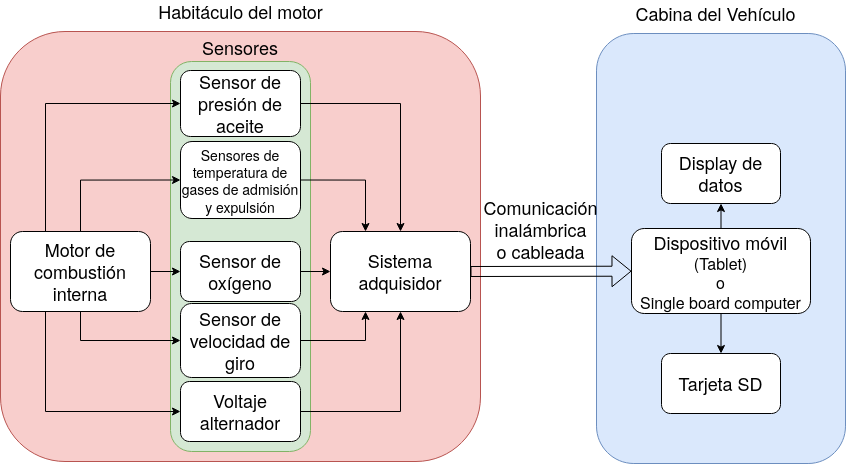

The diagram above was exported from draw.io. Its source (the exported page's mxGraphModel, read from the mxfile embedded in the PNG):
<mxGraphModel dx="1583" dy="654" grid="0" gridSize="10" guides="1" tooltips="1" connect="1" arrows="1" fold="1" page="1" pageScale="1" pageWidth="1169" pageHeight="827" math="0" shadow="0">
  <root>
    <mxCell id="0" />
    <mxCell id="1" parent="0" />
    <mxCell id="2" value="" style="rounded=1;whiteSpace=wrap;html=1;glass=0;labelBackgroundColor=none;fillColor=#dae8fc;strokeColor=#6c8ebf;" vertex="1" parent="1">
      <mxGeometry x="626" y="82" width="249" height="430" as="geometry" />
    </mxCell>
    <mxCell id="3" value="" style="rounded=1;whiteSpace=wrap;html=1;glass=0;labelBackgroundColor=none;fillColor=#f8cecc;strokeColor=#b85450;" vertex="1" parent="1">
      <mxGeometry x="30" y="80" width="480" height="430" as="geometry" />
    </mxCell>
    <mxCell id="4" value="" style="rounded=1;whiteSpace=wrap;html=1;fillColor=#d5e8d4;strokeColor=#82b366;glass=0;" vertex="1" parent="1">
      <mxGeometry x="200" y="110" width="140" height="390" as="geometry" />
    </mxCell>
    <mxCell id="5" style="edgeStyle=orthogonalEdgeStyle;rounded=0;orthogonalLoop=1;jettySize=auto;html=1;exitX=0.25;exitY=0;exitDx=0;exitDy=0;entryX=0;entryY=0.5;entryDx=0;entryDy=0;" edge="1" source="10" target="12" parent="1">
      <mxGeometry relative="1" as="geometry" />
    </mxCell>
    <mxCell id="6" style="edgeStyle=orthogonalEdgeStyle;rounded=0;orthogonalLoop=1;jettySize=auto;html=1;exitX=0.5;exitY=0;exitDx=0;exitDy=0;entryX=0;entryY=0.5;entryDx=0;entryDy=0;" edge="1" source="10" target="14" parent="1">
      <mxGeometry relative="1" as="geometry" />
    </mxCell>
    <mxCell id="7" style="edgeStyle=orthogonalEdgeStyle;rounded=0;orthogonalLoop=1;jettySize=auto;html=1;exitX=0.5;exitY=1;exitDx=0;exitDy=0;entryX=0;entryY=0.5;entryDx=0;entryDy=0;" edge="1" source="10" target="16" parent="1">
      <mxGeometry relative="1" as="geometry" />
    </mxCell>
    <mxCell id="8" style="edgeStyle=orthogonalEdgeStyle;rounded=0;orthogonalLoop=1;jettySize=auto;html=1;exitX=1;exitY=0.5;exitDx=0;exitDy=0;entryX=0;entryY=0.5;entryDx=0;entryDy=0;" edge="1" source="10" target="18" parent="1">
      <mxGeometry relative="1" as="geometry" />
    </mxCell>
    <mxCell id="9" style="edgeStyle=orthogonalEdgeStyle;rounded=0;orthogonalLoop=1;jettySize=auto;html=1;exitX=0.25;exitY=1;exitDx=0;exitDy=0;entryX=0;entryY=0.5;entryDx=0;entryDy=0;" edge="1" source="10" target="20" parent="1">
      <mxGeometry relative="1" as="geometry" />
    </mxCell>
    <mxCell id="10" value="&lt;font style=&quot;font-size: 18px&quot;&gt;Motor de combustión interna&lt;/font&gt;" style="rounded=1;whiteSpace=wrap;html=1;" vertex="1" parent="1">
      <mxGeometry x="40" y="280" width="140" height="80" as="geometry" />
    </mxCell>
    <mxCell id="11" style="edgeStyle=orthogonalEdgeStyle;rounded=0;orthogonalLoop=1;jettySize=auto;html=1;exitX=1;exitY=0.5;exitDx=0;exitDy=0;entryX=0.5;entryY=0;entryDx=0;entryDy=0;" edge="1" source="12" target="21" parent="1">
      <mxGeometry relative="1" as="geometry" />
    </mxCell>
    <mxCell id="12" value="&lt;font style=&quot;font-size: 18px&quot;&gt;Sensor de presión de aceite&lt;br&gt;&lt;/font&gt;" style="rounded=1;whiteSpace=wrap;html=1;" vertex="1" parent="1">
      <mxGeometry x="210" y="119" width="120" height="66" as="geometry" />
    </mxCell>
    <mxCell id="13" style="edgeStyle=orthogonalEdgeStyle;rounded=0;orthogonalLoop=1;jettySize=auto;html=1;exitX=1;exitY=0.5;exitDx=0;exitDy=0;entryX=0.25;entryY=0;entryDx=0;entryDy=0;" edge="1" source="14" target="21" parent="1">
      <mxGeometry relative="1" as="geometry" />
    </mxCell>
    <mxCell id="14" value="&lt;div&gt;&lt;font style=&quot;font-size: 14px&quot;&gt;Sensores de temperatura de gases de admisión y expulsión&lt;/font&gt;&lt;/div&gt;" style="rounded=1;whiteSpace=wrap;html=1;" vertex="1" parent="1">
      <mxGeometry x="210" y="190" width="120" height="77" as="geometry" />
    </mxCell>
    <mxCell id="15" style="edgeStyle=orthogonalEdgeStyle;rounded=0;orthogonalLoop=1;jettySize=auto;html=1;exitX=1;exitY=0.5;exitDx=0;exitDy=0;entryX=0.25;entryY=1;entryDx=0;entryDy=0;" edge="1" source="16" target="21" parent="1">
      <mxGeometry relative="1" as="geometry" />
    </mxCell>
    <mxCell id="16" value="&lt;font style=&quot;font-size: 18px&quot;&gt;Sensor de velocidad de giro&lt;/font&gt;" style="rounded=1;whiteSpace=wrap;html=1;" vertex="1" parent="1">
      <mxGeometry x="210" y="352" width="120" height="74" as="geometry" />
    </mxCell>
    <mxCell id="17" style="edgeStyle=orthogonalEdgeStyle;rounded=0;orthogonalLoop=1;jettySize=auto;html=1;exitX=1;exitY=0.5;exitDx=0;exitDy=0;entryX=0;entryY=0.5;entryDx=0;entryDy=0;" edge="1" source="18" target="21" parent="1">
      <mxGeometry relative="1" as="geometry" />
    </mxCell>
    <mxCell id="18" value="&lt;font style=&quot;font-size: 18px&quot;&gt;Sensor de oxígeno&lt;/font&gt;" style="rounded=1;whiteSpace=wrap;html=1;" vertex="1" parent="1">
      <mxGeometry x="210" y="290" width="120" height="60" as="geometry" />
    </mxCell>
    <mxCell id="19" style="edgeStyle=orthogonalEdgeStyle;rounded=0;orthogonalLoop=1;jettySize=auto;html=1;exitX=1;exitY=0.5;exitDx=0;exitDy=0;entryX=0.5;entryY=1;entryDx=0;entryDy=0;" edge="1" source="20" target="21" parent="1">
      <mxGeometry relative="1" as="geometry" />
    </mxCell>
    <mxCell id="20" value="&lt;font style=&quot;font-size: 18px&quot;&gt;Voltaje alternador&lt;/font&gt;" style="rounded=1;whiteSpace=wrap;html=1;" vertex="1" parent="1">
      <mxGeometry x="210" y="430" width="120" height="60" as="geometry" />
    </mxCell>
    <mxCell id="21" value="&lt;font style=&quot;font-size: 18px&quot;&gt;Sistema adquisidor&lt;/font&gt;" style="rounded=1;whiteSpace=wrap;html=1;" vertex="1" parent="1">
      <mxGeometry x="360" y="280" width="140" height="80" as="geometry" />
    </mxCell>
    <mxCell id="22" style="edgeStyle=orthogonalEdgeStyle;rounded=0;orthogonalLoop=1;jettySize=auto;html=1;exitX=0.5;exitY=0;exitDx=0;exitDy=0;entryX=0.5;entryY=1;entryDx=0;entryDy=0;" edge="1" source="24" target="27" parent="1">
      <mxGeometry relative="1" as="geometry" />
    </mxCell>
    <mxCell id="23" style="edgeStyle=orthogonalEdgeStyle;rounded=0;orthogonalLoop=1;jettySize=auto;html=1;exitX=0.5;exitY=1;exitDx=0;exitDy=0;entryX=0.5;entryY=0;entryDx=0;entryDy=0;" edge="1" source="24" target="28" parent="1">
      <mxGeometry relative="1" as="geometry" />
    </mxCell>
    <mxCell id="24" value="&lt;div&gt;&lt;font style=&quot;font-size: 18px&quot;&gt;Dispositivo móvil&lt;/font&gt;&lt;/div&gt;&lt;div&gt;&lt;font size=&quot;3&quot;&gt;(Tablet)&lt;/font&gt;&lt;/div&gt;&lt;div&gt;&lt;font size=&quot;3&quot;&gt;o &lt;br&gt;&lt;/font&gt;&lt;/div&gt;&lt;div&gt;&lt;font size=&quot;3&quot;&gt;Single board computer&lt;br&gt;&lt;/font&gt;&lt;/div&gt;" style="rounded=1;whiteSpace=wrap;html=1;" vertex="1" parent="1">
      <mxGeometry x="661" y="277" width="179" height="85" as="geometry" />
    </mxCell>
    <mxCell id="25" value="&lt;font style=&quot;font-size: 18px&quot;&gt;Sensores&lt;/font&gt;" style="text;html=1;strokeColor=none;fillColor=none;align=center;verticalAlign=middle;whiteSpace=wrap;rounded=0;glass=0;" vertex="1" parent="1">
      <mxGeometry x="220" y="86" width="100" height="20" as="geometry" />
    </mxCell>
    <mxCell id="26" value="&lt;font style=&quot;font-size: 18px&quot;&gt;Habitáculo del motor&lt;/font&gt;" style="text;html=1;strokeColor=none;fillColor=none;align=center;verticalAlign=middle;whiteSpace=wrap;rounded=0;glass=0;labelBackgroundColor=none;" vertex="1" parent="1">
      <mxGeometry x="173.5" y="50" width="193" height="20" as="geometry" />
    </mxCell>
    <mxCell id="27" value="&lt;font style=&quot;font-size: 18px&quot;&gt;Display de datos&lt;/font&gt;" style="rounded=1;whiteSpace=wrap;html=1;glass=0;labelBackgroundColor=none;" vertex="1" parent="1">
      <mxGeometry x="691" y="192" width="119" height="60" as="geometry" />
    </mxCell>
    <mxCell id="28" value="&lt;font style=&quot;font-size: 18px&quot;&gt;Tarjeta SD&lt;/font&gt;" style="rounded=1;whiteSpace=wrap;html=1;glass=0;labelBackgroundColor=none;" vertex="1" parent="1">
      <mxGeometry x="691" y="402" width="119" height="60" as="geometry" />
    </mxCell>
    <mxCell id="29" value="&lt;font style=&quot;font-size: 18px&quot;&gt;Cabina del Vehículo&lt;/font&gt;" style="text;html=1;strokeColor=none;fillColor=none;align=center;verticalAlign=middle;whiteSpace=wrap;rounded=0;glass=0;labelBackgroundColor=none;" vertex="1" parent="1">
      <mxGeometry x="661" y="52" width="169" height="20" as="geometry" />
    </mxCell>
    <mxCell id="30" value="" style="shape=flexArrow;endArrow=classic;html=1;exitX=1;exitY=0.5;exitDx=0;exitDy=0;" edge="1" source="21" target="24" parent="1">
      <mxGeometry width="50" height="50" relative="1" as="geometry">
        <mxPoint x="620" y="440" as="sourcePoint" />
        <mxPoint x="670" y="390" as="targetPoint" />
      </mxGeometry>
    </mxCell>
    <mxCell id="31" value="&lt;div&gt;&lt;font style=&quot;font-size: 18px&quot;&gt;Comunicación inalámbrica&lt;/font&gt;&lt;/div&gt;&lt;div&gt;&lt;font style=&quot;font-size: 18px&quot;&gt; o cableada&lt;/font&gt;&lt;/div&gt;" style="text;html=1;strokeColor=none;fillColor=none;align=center;verticalAlign=middle;whiteSpace=wrap;rounded=0;glass=0;labelBackgroundColor=none;" vertex="1" parent="1">
      <mxGeometry x="474" y="268" width="193" height="20" as="geometry" />
    </mxCell>
  </root>
</mxGraphModel>